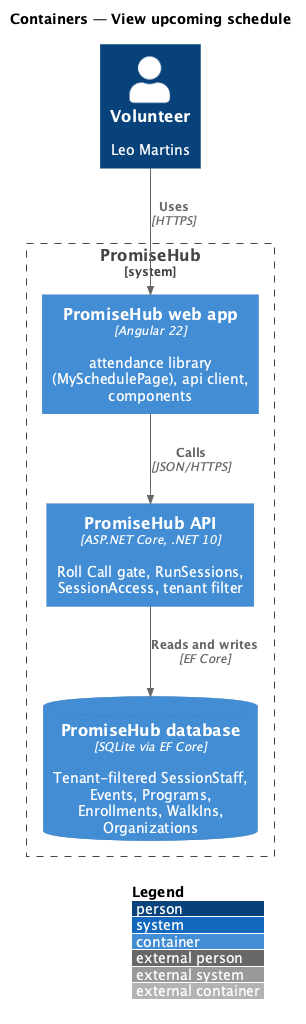

The diagram above was rendered by PlantUML. Its source (embedded in the PNG):
@startuml
!include <C4/C4_Container>
LAYOUT_WITH_LEGEND()
title Containers — View upcoming schedule
Person(v, "Volunteer", "Leo Martins")
System_Boundary(ph, "PromiseHub") {
  Container(web, "PromiseHub web app", "Angular 22", "attendance library (MySchedulePage), api client, components")
  Container(api, "PromiseHub API", "ASP.NET Core, .NET 10", "Roll Call gate, RunSessions, SessionAccess, tenant filter")
  ContainerDb(db, "PromiseHub database", "SQLite via EF Core", "Tenant-filtered SessionStaff, Events, Programs, Enrollments, WalkIns, Organizations")
}
Rel(v, web, "Uses", "HTTPS")
Rel(web, api, "Calls", "JSON/HTTPS")
Rel(api, db, "Reads and writes", "EF Core")
@enduml